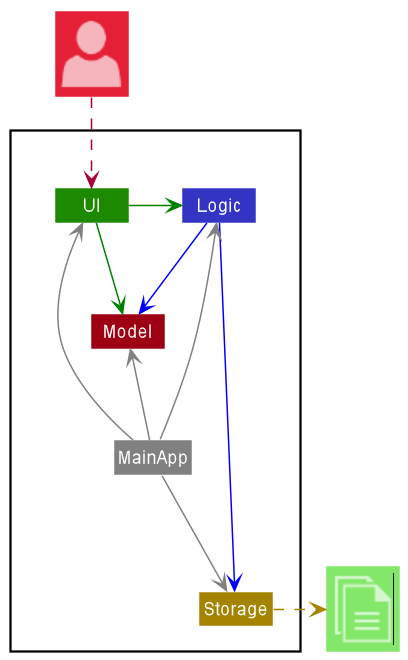

The diagram above was rendered by PlantUML. Its source (embedded in the PNG):
@startuml
!include <office/Concepts/globe_internet>
!include <office/Concepts/documents>
!include <office/Users/user>
!include style.puml

Package " "<<Rectangle>>{
    Class UI UI_COLOR
    Class Logic LOGIC_COLOR
    Class Storage STORAGE_COLOR
    Class Model MODEL_COLOR
    Class MainApp #grey
}

Class "<$user>" as User MODEL_COLOR_T2
Class "<$documents>" as File UI_COLOR_T1


UI -[#green]> Logic
UI -right[#green]-> Model
Logic -[#blue]-> Storage
Logic -down[#blue]-> Model
MainApp -[#grey]-> UI
MainApp -[#grey]-> Logic
MainApp -[#grey]-> Storage
MainApp -up[#grey]-> Model

Storage .right[STORAGE_COLOR].>File
User ..> UI
@enduml